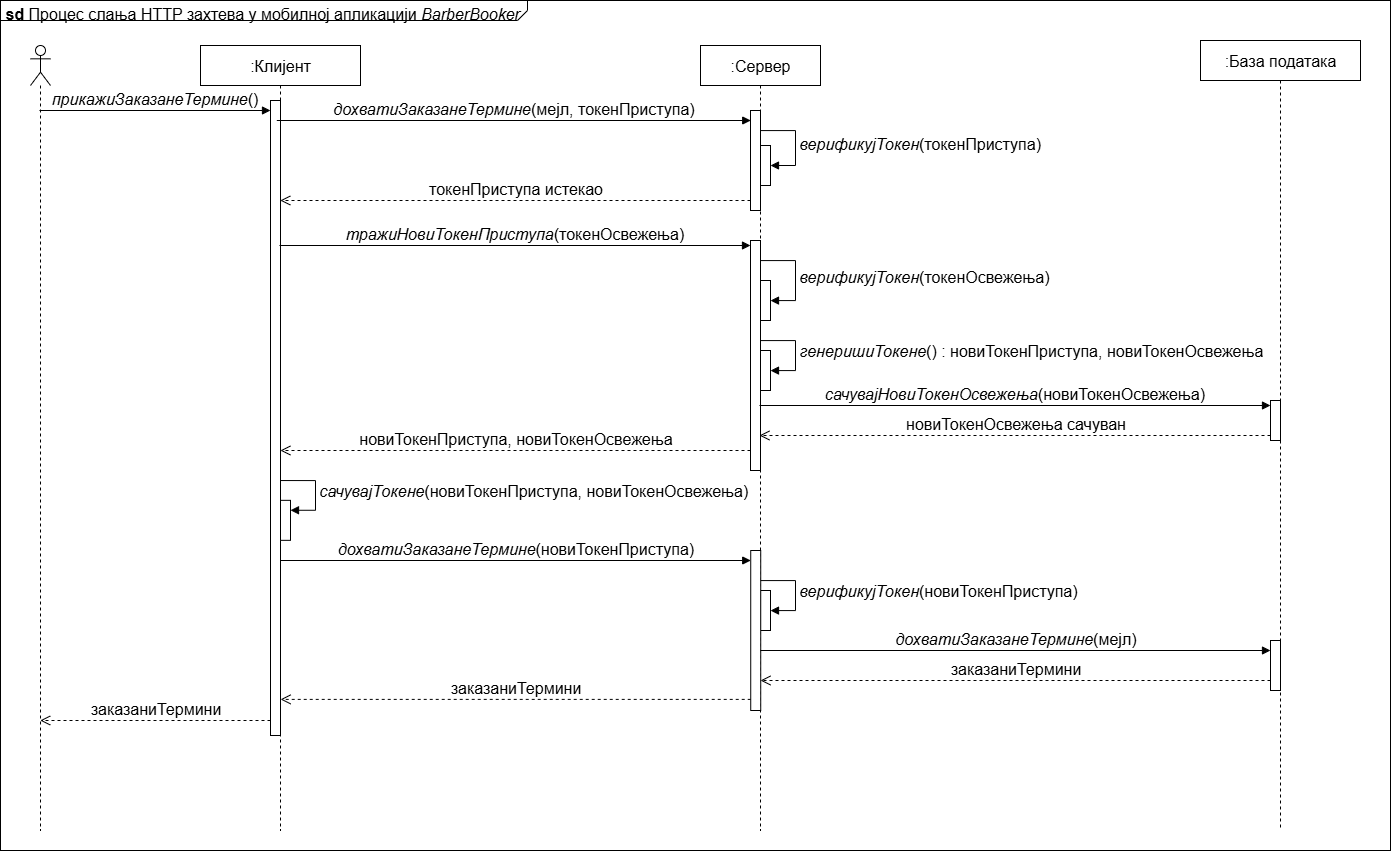

The diagram above was exported from draw.io. Its source (the exported page's mxGraphModel, read from the mxfile embedded in the PNG):
<mxGraphModel dx="1603" dy="963" grid="1" gridSize="10" guides="1" tooltips="1" connect="1" arrows="1" fold="1" page="1" pageScale="1" pageWidth="1100" pageHeight="850" math="0" shadow="0">
  <root>
    <mxCell id="0" />
    <mxCell id="1" parent="0" />
    <mxCell id="G1B0uhocLdzJD5yewi_9-1" value="&lt;p style=&quot;margin:0px;margin-top:4px;margin-left:5px;text-align:left;&quot;&gt;&lt;font&gt;&lt;b&gt;sd&lt;/b&gt;&amp;nbsp;Процес слања HTTP захтева у мобилној апликацији &lt;i&gt;BarberBooker&lt;/i&gt;&lt;/font&gt;&lt;/p&gt;" style="html=1;shape=mxgraph.sysml.package;overflow=fill;labelX=527.86;align=left;spacingLeft=5;verticalAlign=top;spacingTop=-3;fontSize=16;" parent="1" vertex="1">
      <mxGeometry x="350" y="240" width="1390" height="850" as="geometry" />
    </mxCell>
    <mxCell id="G1B0uhocLdzJD5yewi_9-2" value="" style="shape=umlLifeline;perimeter=lifelinePerimeter;whiteSpace=wrap;html=1;container=1;dropTarget=0;collapsible=0;recursiveResize=0;outlineConnect=0;portConstraint=eastwest;newEdgeStyle={&quot;curved&quot;:0,&quot;rounded&quot;:0};participant=umlActor;fontSize=16;" parent="1" vertex="1">
      <mxGeometry x="380" y="285" width="20" height="785" as="geometry" />
    </mxCell>
    <mxCell id="G1B0uhocLdzJD5yewi_9-3" value="&lt;font&gt;:Клијент&lt;/font&gt;" style="shape=umlLifeline;perimeter=lifelinePerimeter;whiteSpace=wrap;html=1;container=1;dropTarget=0;collapsible=0;recursiveResize=0;outlineConnect=0;portConstraint=eastwest;newEdgeStyle={&quot;curved&quot;:0,&quot;rounded&quot;:0};fontSize=16;" parent="1" vertex="1">
      <mxGeometry x="550" y="285" width="160" height="785" as="geometry" />
    </mxCell>
    <mxCell id="G1B0uhocLdzJD5yewi_9-4" value="" style="html=1;points=[[0,0,0,0,5],[0,1,0,0,-5],[1,0,0,0,5],[1,1,0,0,-5]];perimeter=orthogonalPerimeter;outlineConnect=0;targetShapes=umlLifeline;portConstraint=eastwest;newEdgeStyle={&quot;curved&quot;:0,&quot;rounded&quot;:0};fontSize=16;" parent="G1B0uhocLdzJD5yewi_9-3" vertex="1">
      <mxGeometry x="70" y="55" width="10" height="635" as="geometry" />
    </mxCell>
    <mxCell id="G1B0uhocLdzJD5yewi_9-43" value="" style="html=1;points=[[0,0,0,0,5],[0,1,0,0,-5],[1,0,0,0,5],[1,1,0,0,-5]];perimeter=orthogonalPerimeter;outlineConnect=0;targetShapes=umlLifeline;portConstraint=eastwest;newEdgeStyle={&quot;curved&quot;:0,&quot;rounded&quot;:0};fontSize=16;" parent="G1B0uhocLdzJD5yewi_9-3" vertex="1">
      <mxGeometry x="80" y="454.84000000000003" width="10" height="40" as="geometry" />
    </mxCell>
    <mxCell id="G1B0uhocLdzJD5yewi_9-44" value="&lt;span style=&quot;text-align: center;&quot;&gt;&lt;i&gt;сачувајТокене&lt;/i&gt;(&lt;/span&gt;&lt;span&gt;новиТокенПриступа, новиТокенОсвежења&lt;/span&gt;&lt;span style=&quot;text-align: center;&quot;&gt;)&lt;/span&gt;" style="html=1;align=left;spacingLeft=2;endArrow=block;rounded=0;edgeStyle=orthogonalEdgeStyle;curved=0;rounded=0;exitX=1;exitY=0.648;exitDx=0;exitDy=0;exitPerimeter=0;fontSize=16;" parent="G1B0uhocLdzJD5yewi_9-3" target="G1B0uhocLdzJD5yewi_9-43" edge="1">
      <mxGeometry relative="1" as="geometry">
        <mxPoint x="80" y="435.0400000000001" as="sourcePoint" />
        <Array as="points">
          <mxPoint x="115" y="434.84000000000003" />
          <mxPoint x="115" y="464.84000000000003" />
        </Array>
      </mxGeometry>
    </mxCell>
    <mxCell id="G1B0uhocLdzJD5yewi_9-7" value="&lt;font&gt;:Сервер&lt;/font&gt;" style="shape=umlLifeline;perimeter=lifelinePerimeter;whiteSpace=wrap;html=1;container=1;dropTarget=0;collapsible=0;recursiveResize=0;outlineConnect=0;portConstraint=eastwest;newEdgeStyle={&quot;curved&quot;:0,&quot;rounded&quot;:0};fontSize=16;" parent="1" vertex="1">
      <mxGeometry x="1050" y="285" width="120" height="785" as="geometry" />
    </mxCell>
    <mxCell id="G1B0uhocLdzJD5yewi_9-22" value="" style="html=1;points=[[0,0,0,0,5],[0,1,0,0,-5],[1,0,0,0,5],[1,1,0,0,-5]];perimeter=orthogonalPerimeter;outlineConnect=0;targetShapes=umlLifeline;portConstraint=eastwest;newEdgeStyle={&quot;curved&quot;:0,&quot;rounded&quot;:0};fontSize=16;" parent="G1B0uhocLdzJD5yewi_9-7" vertex="1">
      <mxGeometry x="60" y="100" width="10" height="40" as="geometry" />
    </mxCell>
    <mxCell id="G1B0uhocLdzJD5yewi_9-29" value="" style="html=1;points=[[0,0,0,0,5],[0,1,0,0,-5],[1,0,0,0,5],[1,1,0,0,-5]];perimeter=orthogonalPerimeter;outlineConnect=0;targetShapes=umlLifeline;portConstraint=eastwest;newEdgeStyle={&quot;curved&quot;:0,&quot;rounded&quot;:0};fontSize=16;" parent="G1B0uhocLdzJD5yewi_9-7" vertex="1">
      <mxGeometry x="60" y="235" width="10" height="40" as="geometry" />
    </mxCell>
    <mxCell id="G1B0uhocLdzJD5yewi_9-40" value="" style="html=1;points=[[0,0,0,0,5],[0,1,0,0,-5],[1,0,0,0,5],[1,1,0,0,-5]];perimeter=orthogonalPerimeter;outlineConnect=0;targetShapes=umlLifeline;portConstraint=eastwest;newEdgeStyle={&quot;curved&quot;:0,&quot;rounded&quot;:0};fontSize=16;" parent="G1B0uhocLdzJD5yewi_9-7" vertex="1">
      <mxGeometry x="60" y="545" width="10" height="40" as="geometry" />
    </mxCell>
    <mxCell id="G1B0uhocLdzJD5yewi_9-10" value="&lt;font&gt;:База података&lt;/font&gt;" style="shape=umlLifeline;perimeter=lifelinePerimeter;whiteSpace=wrap;html=1;container=1;dropTarget=0;collapsible=0;recursiveResize=0;outlineConnect=0;portConstraint=eastwest;newEdgeStyle={&quot;curved&quot;:0,&quot;rounded&quot;:0};fontSize=16;" parent="1" vertex="1">
      <mxGeometry x="1550" y="280" width="160" height="790" as="geometry" />
    </mxCell>
    <mxCell id="G1B0uhocLdzJD5yewi_9-36" value="" style="html=1;points=[[0,0,0,0,5],[0,1,0,0,-5],[1,0,0,0,5],[1,1,0,0,-5]];perimeter=orthogonalPerimeter;outlineConnect=0;targetShapes=umlLifeline;portConstraint=eastwest;newEdgeStyle={&quot;curved&quot;:0,&quot;rounded&quot;:0};fontSize=16;" parent="G1B0uhocLdzJD5yewi_9-10" vertex="1">
      <mxGeometry x="70" y="600" width="10" height="50" as="geometry" />
    </mxCell>
    <mxCell id="G1B0uhocLdzJD5yewi_9-13" value="&lt;span&gt;&lt;i&gt;прикажиЗаказанеТермине&lt;/i&gt;()&lt;/span&gt;" style="html=1;verticalAlign=bottom;endArrow=block;curved=0;rounded=0;fontSize=16;" parent="1" source="G1B0uhocLdzJD5yewi_9-2" edge="1">
      <mxGeometry relative="1" as="geometry">
        <mxPoint x="420" y="350" as="sourcePoint" />
        <mxPoint x="620" y="350" as="targetPoint" />
      </mxGeometry>
    </mxCell>
    <mxCell id="G1B0uhocLdzJD5yewi_9-14" value="" style="html=1;points=[[0,0,0,0,5],[0,1,0,0,-5],[1,0,0,0,5],[1,1,0,0,-5]];perimeter=orthogonalPerimeter;outlineConnect=0;targetShapes=umlLifeline;portConstraint=eastwest;newEdgeStyle={&quot;curved&quot;:0,&quot;rounded&quot;:0};fontSize=16;" parent="1" vertex="1">
      <mxGeometry x="1100" y="350" width="10" height="100" as="geometry" />
    </mxCell>
    <mxCell id="G1B0uhocLdzJD5yewi_9-15" value="&lt;i&gt;дохватиЗаказанеТермине&lt;/i&gt;&lt;span&gt;(мејл, токенПриступа)&lt;/span&gt;" style="html=1;verticalAlign=bottom;endArrow=block;curved=0;rounded=0;entryX=0.3;entryY=0.171;entryDx=0;entryDy=0;fontSize=16;entryPerimeter=0;" parent="1" edge="1">
      <mxGeometry relative="1" as="geometry">
        <mxPoint x="626.3014285714285" y="360.0000000000001" as="sourcePoint" />
        <mxPoint x="1100.23" y="360.0000000000001" as="targetPoint" />
      </mxGeometry>
    </mxCell>
    <mxCell id="G1B0uhocLdzJD5yewi_9-21" value="&lt;span&gt;заказаниТермини&lt;/span&gt;" style="html=1;verticalAlign=bottom;endArrow=open;dashed=1;endSize=8;curved=0;rounded=0;fontSize=16;" parent="1" edge="1">
      <mxGeometry relative="1" as="geometry">
        <mxPoint x="389.70000000000005" y="960" as="targetPoint" />
        <mxPoint x="620" y="960" as="sourcePoint" />
      </mxGeometry>
    </mxCell>
    <mxCell id="G1B0uhocLdzJD5yewi_9-23" value="&lt;font&gt;&lt;i&gt;верификујТокен&lt;/i&gt;(токенПриступа)&lt;/font&gt;" style="html=1;align=left;spacingLeft=2;endArrow=block;rounded=0;edgeStyle=orthogonalEdgeStyle;curved=0;rounded=0;fontSize=16;" parent="1" source="G1B0uhocLdzJD5yewi_9-14" target="G1B0uhocLdzJD5yewi_9-22" edge="1">
      <mxGeometry relative="1" as="geometry">
        <mxPoint x="1115" y="380" as="sourcePoint" />
        <Array as="points">
          <mxPoint x="1145" y="370" />
          <mxPoint x="1145" y="405" />
        </Array>
      </mxGeometry>
    </mxCell>
    <mxCell id="G1B0uhocLdzJD5yewi_9-25" value="&lt;span&gt;токенПриступа истекао&lt;/span&gt;" style="html=1;verticalAlign=bottom;endArrow=open;dashed=1;endSize=8;curved=0;rounded=0;fontSize=16;" parent="1" edge="1" source="G1B0uhocLdzJD5yewi_9-14">
      <mxGeometry relative="1" as="geometry">
        <mxPoint x="629.7857142857142" y="440" as="targetPoint" />
        <mxPoint x="1050" y="440" as="sourcePoint" />
      </mxGeometry>
    </mxCell>
    <mxCell id="G1B0uhocLdzJD5yewi_9-26" value="" style="html=1;points=[[0,0,0,0,5],[0,1,0,0,-5],[1,0,0,0,5],[1,1,0,0,-5]];perimeter=orthogonalPerimeter;outlineConnect=0;targetShapes=umlLifeline;portConstraint=eastwest;newEdgeStyle={&quot;curved&quot;:0,&quot;rounded&quot;:0};fontSize=16;" parent="1" vertex="1">
      <mxGeometry x="1100" y="480" width="10" height="230" as="geometry" />
    </mxCell>
    <mxCell id="G1B0uhocLdzJD5yewi_9-27" value="&lt;font&gt;&lt;i&gt;тражиНовиТокенПриступа&lt;/i&gt;(токенОсвежења)&lt;/font&gt;" style="html=1;verticalAlign=bottom;endArrow=block;curved=0;rounded=0;entryX=0;entryY=0;entryDx=0;entryDy=5;fontSize=16;" parent="1" source="G1B0uhocLdzJD5yewi_9-3" target="G1B0uhocLdzJD5yewi_9-26" edge="1">
      <mxGeometry relative="1" as="geometry">
        <mxPoint x="980" y="485" as="sourcePoint" />
      </mxGeometry>
    </mxCell>
    <mxCell id="G1B0uhocLdzJD5yewi_9-28" value="&lt;span style=&quot;text-align: left;&quot;&gt;новиТокенПриступа, новиТокенОсвежења&lt;/span&gt;" style="html=1;verticalAlign=bottom;endArrow=open;dashed=1;endSize=8;curved=0;rounded=0;fontSize=16;" parent="1" edge="1" source="G1B0uhocLdzJD5yewi_9-26">
      <mxGeometry relative="1" as="geometry">
        <mxPoint x="629.8939393939395" y="689.9999999999999" as="targetPoint" />
        <mxPoint x="1050" y="689.9999999999999" as="sourcePoint" />
      </mxGeometry>
    </mxCell>
    <mxCell id="G1B0uhocLdzJD5yewi_9-30" value="&lt;font&gt;&lt;i&gt;верификујТокен&lt;/i&gt;(токенОсвежења)&lt;/font&gt;" style="html=1;align=left;spacingLeft=2;endArrow=block;rounded=0;edgeStyle=orthogonalEdgeStyle;curved=0;rounded=0;fontSize=16;" parent="1" source="G1B0uhocLdzJD5yewi_9-26" target="G1B0uhocLdzJD5yewi_9-29" edge="1">
      <mxGeometry relative="1" as="geometry">
        <mxPoint x="1115" y="500" as="sourcePoint" />
        <Array as="points">
          <mxPoint x="1145" y="500" />
          <mxPoint x="1145" y="540" />
        </Array>
      </mxGeometry>
    </mxCell>
    <mxCell id="G1B0uhocLdzJD5yewi_9-31" value="" style="html=1;points=[[0,0,0,0,5],[0,1,0,0,-5],[1,0,0,0,5],[1,1,0,0,-5]];perimeter=orthogonalPerimeter;outlineConnect=0;targetShapes=umlLifeline;portConstraint=eastwest;newEdgeStyle={&quot;curved&quot;:0,&quot;rounded&quot;:0};fontSize=16;" parent="1" vertex="1">
      <mxGeometry x="1110" y="590" width="10" height="40" as="geometry" />
    </mxCell>
    <mxCell id="G1B0uhocLdzJD5yewi_9-32" value="&lt;font&gt;&lt;i&gt;генеришиТокене&lt;/i&gt;() : новиТокенПриступа, новиТокенОсвежења&lt;/font&gt;" style="html=1;align=left;spacingLeft=2;endArrow=block;rounded=0;edgeStyle=orthogonalEdgeStyle;curved=0;rounded=0;fontSize=16;" parent="1" source="G1B0uhocLdzJD5yewi_9-26" target="G1B0uhocLdzJD5yewi_9-31" edge="1">
      <mxGeometry relative="1" as="geometry">
        <mxPoint x="1115" y="570" as="sourcePoint" />
        <Array as="points">
          <mxPoint x="1145" y="580" />
          <mxPoint x="1145" y="610" />
        </Array>
      </mxGeometry>
    </mxCell>
    <mxCell id="G1B0uhocLdzJD5yewi_9-33" value="" style="html=1;points=[[0,0,0,0,5],[0,1,0,0,-5],[1,0,0,0,5],[1,1,0,0,-5]];perimeter=orthogonalPerimeter;outlineConnect=0;targetShapes=umlLifeline;portConstraint=eastwest;newEdgeStyle={&quot;curved&quot;:0,&quot;rounded&quot;:0};fontSize=16;" parent="1" vertex="1">
      <mxGeometry x="1100.23" y="790" width="10" height="160" as="geometry" />
    </mxCell>
    <mxCell id="G1B0uhocLdzJD5yewi_9-34" value="&lt;i&gt;дохватиЗаказанеТермине&lt;/i&gt;&lt;span&gt;(&lt;/span&gt;&lt;span style=&quot;text-align: left;&quot;&gt;новиТокенПриступа&lt;/span&gt;&lt;span&gt;)&lt;/span&gt;" style="html=1;verticalAlign=bottom;endArrow=block;curved=0;rounded=0;fontSize=16;" parent="1" edge="1" target="G1B0uhocLdzJD5yewi_9-33">
      <mxGeometry relative="1" as="geometry">
        <mxPoint x="629.777619047619" y="800.0000000000002" as="sourcePoint" />
        <mxPoint x="1050.23" y="800.0000000000002" as="targetPoint" />
      </mxGeometry>
    </mxCell>
    <mxCell id="G1B0uhocLdzJD5yewi_9-35" value="&lt;span&gt;заказаниТермини&lt;/span&gt;" style="html=1;verticalAlign=bottom;endArrow=open;dashed=1;endSize=8;curved=0;rounded=0;fontSize=16;" parent="1" edge="1" source="G1B0uhocLdzJD5yewi_9-33">
      <mxGeometry relative="1" as="geometry">
        <mxPoint x="630.0848387096776" y="938.89" as="targetPoint" />
        <mxPoint x="1050.23" y="938.89" as="sourcePoint" />
      </mxGeometry>
    </mxCell>
    <mxCell id="G1B0uhocLdzJD5yewi_9-37" value="&lt;i&gt;дохватиЗаказанеТермине&lt;/i&gt;&lt;span&gt;(&lt;/span&gt;&lt;span style=&quot;text-align: left;&quot;&gt;мејл&lt;/span&gt;&lt;span&gt;)&lt;/span&gt;" style="html=1;verticalAlign=bottom;endArrow=block;curved=0;rounded=0;fontSize=16;" parent="1" edge="1" target="G1B0uhocLdzJD5yewi_9-36">
      <mxGeometry relative="1" as="geometry">
        <mxPoint x="1110" y="890" as="sourcePoint" />
        <mxPoint x="1510.0000000000005" y="890.0600000000002" as="targetPoint" />
      </mxGeometry>
    </mxCell>
    <mxCell id="G1B0uhocLdzJD5yewi_9-38" value="&lt;font&gt;заказаниТермини&lt;/font&gt;" style="html=1;verticalAlign=bottom;endArrow=open;dashed=1;endSize=8;curved=0;rounded=0;fontSize=16;" parent="1" edge="1" source="G1B0uhocLdzJD5yewi_9-36">
      <mxGeometry relative="1" as="geometry">
        <mxPoint x="1110" y="920" as="targetPoint" />
        <mxPoint x="1509.7700000000004" y="920" as="sourcePoint" />
      </mxGeometry>
    </mxCell>
    <mxCell id="G1B0uhocLdzJD5yewi_9-41" value="&lt;i&gt;верификујТокен&lt;/i&gt;&lt;span&gt;(&lt;/span&gt;&lt;span&gt;новиТокенПриступа&lt;/span&gt;&lt;span&gt;)&lt;/span&gt;" style="html=1;align=left;spacingLeft=2;endArrow=block;rounded=0;edgeStyle=orthogonalEdgeStyle;curved=0;rounded=0;fontSize=16;" parent="1" source="G1B0uhocLdzJD5yewi_9-33" target="G1B0uhocLdzJD5yewi_9-40" edge="1">
      <mxGeometry relative="1" as="geometry">
        <mxPoint x="1115.23" y="870" as="sourcePoint" />
        <Array as="points">
          <mxPoint x="1145" y="820" />
          <mxPoint x="1145" y="850" />
        </Array>
        <mxPoint x="1120.23" y="910" as="targetPoint" />
      </mxGeometry>
    </mxCell>
    <mxCell id="G1B0uhocLdzJD5yewi_9-46" value="" style="html=1;points=[[0,0,0,0,5],[0,1,0,0,-5],[1,0,0,0,5],[1,1,0,0,-5]];perimeter=orthogonalPerimeter;outlineConnect=0;targetShapes=umlLifeline;portConstraint=eastwest;newEdgeStyle={&quot;curved&quot;:0,&quot;rounded&quot;:0};fontSize=16;" parent="1" vertex="1">
      <mxGeometry x="1620" y="640" width="10" height="40" as="geometry" />
    </mxCell>
    <mxCell id="G1B0uhocLdzJD5yewi_9-47" value="&lt;span&gt;&lt;i&gt;сачувајНовиТокенОсвежења&lt;/i&gt;(&lt;/span&gt;&lt;span style=&quot;text-align: left;&quot;&gt;новиТокенОсвежења&lt;/span&gt;&lt;span&gt;)&lt;/span&gt;" style="html=1;verticalAlign=bottom;endArrow=block;curved=0;rounded=0;entryX=0;entryY=0;entryDx=0;entryDy=5;fontSize=16;" parent="1" source="G1B0uhocLdzJD5yewi_9-7" target="G1B0uhocLdzJD5yewi_9-46" edge="1">
      <mxGeometry relative="1" as="geometry">
        <mxPoint x="1440" y="645" as="sourcePoint" />
      </mxGeometry>
    </mxCell>
    <mxCell id="G1B0uhocLdzJD5yewi_9-48" value="&lt;span style=&quot;text-align: left;&quot;&gt;новиТокенОсвежења сачуван&lt;/span&gt;" style="html=1;verticalAlign=bottom;endArrow=open;dashed=1;endSize=8;curved=0;rounded=0;exitX=0;exitY=1;exitDx=0;exitDy=-5;fontSize=16;" parent="1" source="G1B0uhocLdzJD5yewi_9-46" target="G1B0uhocLdzJD5yewi_9-7" edge="1">
      <mxGeometry relative="1" as="geometry">
        <mxPoint x="1440" y="715" as="targetPoint" />
      </mxGeometry>
    </mxCell>
  </root>
</mxGraphModel>